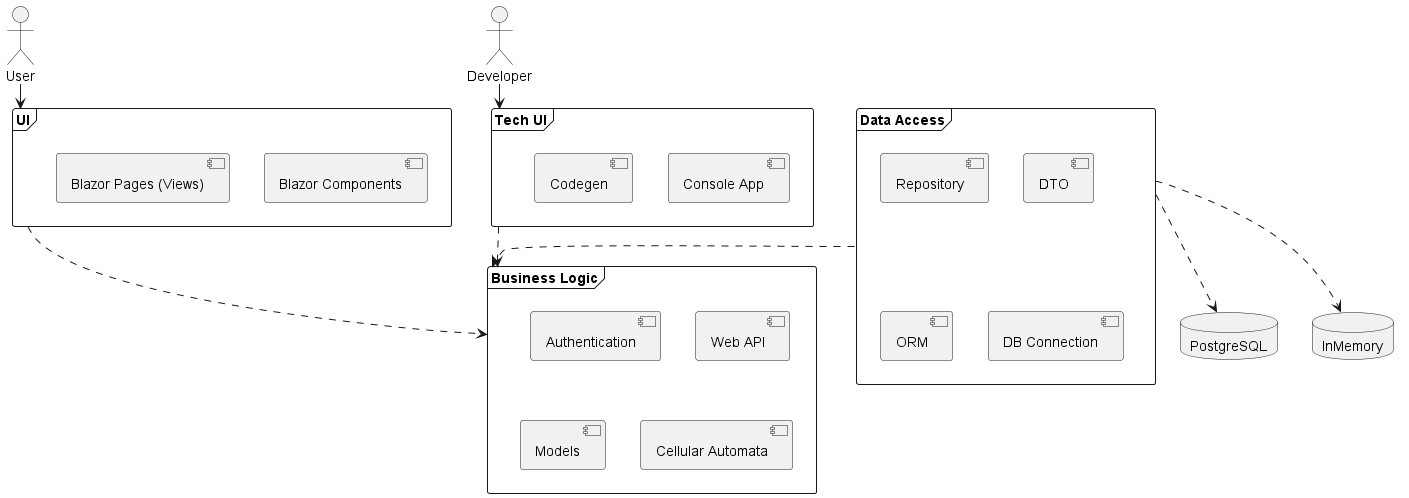

The diagram above was rendered by PlantUML. Its source (embedded in the PNG):
@startuml
'https://plantuml.com/component-diagram

frame "UI" {
    [Blazor Components]
    [Blazor Pages (Views)]
}

frame "Business Logic" {
    [Authentication]
    [Web API]
    [Models]
    [Cellular Automata]
}

frame "Tech UI" {
    [Console App]
    [Codegen]
}

"Developer" as dev
dev --> "Tech UI"

"User" as user
user --> "UI"


"Tech UI" ..> "Business Logic"

"UI" ..> "Business Logic"

"Data Access" ..> "Business Logic"

frame "Data Access" {
    [Repository]
    [DTO]
    [ORM]
    [DB Connection]
}

"Data Access" ..> "PostgreSQL"
"Data Access" ..> "InMemory"

database "PostgreSQL" {
}

database "InMemory" {
}

@enduml